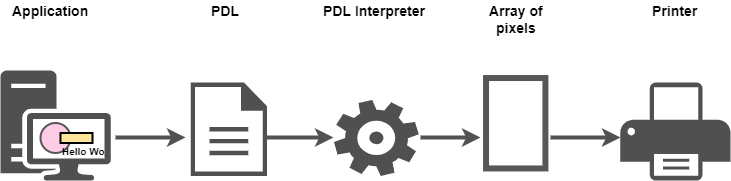

The diagram above was exported from draw.io. Its source (the exported page's mxGraphModel, read from the mxfile embedded in the PNG):
<mxGraphModel dx="1408" dy="544" grid="1" gridSize="10" guides="1" tooltips="1" connect="1" arrows="1" fold="1" page="1" pageScale="1" pageWidth="827" pageHeight="1169" math="0" shadow="0">
  <root>
    <mxCell id="0" />
    <mxCell id="1" parent="0" />
    <mxCell id="2" value="" style="group" vertex="1" connectable="0" parent="1">
      <mxGeometry x="50" y="160" width="730" height="180" as="geometry" />
    </mxCell>
    <mxCell id="3" value="" style="pointerEvents=1;shadow=0;dashed=0;html=1;strokeColor=none;fillColor=#505050;labelPosition=center;verticalLabelPosition=bottom;verticalAlign=top;outlineConnect=0;align=center;shape=mxgraph.office.devices.printer;" vertex="1" parent="2">
      <mxGeometry x="619.7513812154696" y="82.05479452054794" width="110.24861878453038" height="97.94520547945207" as="geometry" />
    </mxCell>
    <mxCell id="4" value="" style="pointerEvents=1;shadow=0;dashed=0;html=1;strokeColor=none;fillColor=#505050;labelPosition=center;verticalLabelPosition=bottom;verticalAlign=top;outlineConnect=0;align=center;shape=mxgraph.office.concepts.document;" vertex="1" parent="2">
      <mxGeometry x="190.17127071823205" y="82.05479452054794" width="76.32596685082873" height="93.42465753424658" as="geometry" />
    </mxCell>
    <mxCell id="5" value="" style="pointerEvents=1;shadow=0;dashed=0;html=1;strokeColor=none;fillColor=#505050;labelPosition=center;verticalLabelPosition=bottom;verticalAlign=top;outlineConnect=0;align=center;shape=mxgraph.office.concepts.settings_office_365;" vertex="1" parent="2">
      <mxGeometry x="333.38121546961327" y="99.3835616438356" width="84.80662983425414" height="76.0958904109589" as="geometry" />
    </mxCell>
    <mxCell id="6" value="" style="rounded=0;whiteSpace=wrap;html=1;strokeWidth=6;strokeColor=#575757;" vertex="1" parent="2">
      <mxGeometry x="485.55248618784526" y="77.53424657534248" width="59.3646408839779" height="90.41095890410959" as="geometry" />
    </mxCell>
    <mxCell id="7" value="" style="endArrow=classic;html=1;strokeWidth=4;strokeColor=#525252;" edge="1" parent="2">
      <mxGeometry width="50" height="50" relative="1" as="geometry">
        <mxPoint x="115" y="137" as="sourcePoint" />
        <mxPoint x="185" y="137" as="targetPoint" />
      </mxGeometry>
    </mxCell>
    <mxCell id="8" value="" style="endArrow=classic;html=1;strokeWidth=4;strokeColor=#525252;" edge="1" parent="2">
      <mxGeometry width="50" height="50" relative="1" as="geometry">
        <mxPoint x="263" y="137" as="sourcePoint" />
        <mxPoint x="333" y="137" as="targetPoint" />
      </mxGeometry>
    </mxCell>
    <mxCell id="9" value="" style="endArrow=classic;html=1;strokeWidth=4;strokeColor=#525252;" edge="1" parent="2">
      <mxGeometry width="50" height="50" relative="1" as="geometry">
        <mxPoint x="420" y="137" as="sourcePoint" />
        <mxPoint x="480" y="137" as="targetPoint" />
      </mxGeometry>
    </mxCell>
    <mxCell id="10" value="" style="endArrow=classic;html=1;strokeWidth=4;strokeColor=#525252;" edge="1" parent="2">
      <mxGeometry width="50" height="50" relative="1" as="geometry">
        <mxPoint x="550" y="137" as="sourcePoint" />
        <mxPoint x="620" y="137" as="targetPoint" />
      </mxGeometry>
    </mxCell>
    <mxCell id="11" value="Application" style="text;html=1;resizable=0;points=[];autosize=1;align=left;verticalAlign=top;spacingTop=-4;fontStyle=1;fontSize=14;" vertex="1" parent="2">
      <mxGeometry x="10" width="70" height="20" as="geometry" />
    </mxCell>
    <mxCell id="12" value="PDL" style="text;html=1;resizable=0;points=[];autosize=1;align=left;verticalAlign=top;spacingTop=-4;fontStyle=1;fontSize=14;" vertex="1" parent="2">
      <mxGeometry x="208.5" width="40" height="20" as="geometry" />
    </mxCell>
    <mxCell id="13" value="PDL Interpreter" style="text;html=1;resizable=0;points=[];autosize=1;align=left;verticalAlign=top;spacingTop=-4;fontStyle=1;fontSize=14;" vertex="1" parent="2">
      <mxGeometry x="321" width="110" height="20" as="geometry" />
    </mxCell>
    <mxCell id="14" value="Array of&lt;br&gt;pixels" style="text;html=1;resizable=0;points=[];autosize=1;align=center;verticalAlign=top;spacingTop=-4;fontStyle=1;fontSize=14;" vertex="1" parent="2">
      <mxGeometry x="485.5" width="60" height="40" as="geometry" />
    </mxCell>
    <mxCell id="15" value="Printer" style="text;html=1;resizable=0;points=[];autosize=1;align=left;verticalAlign=top;spacingTop=-4;fontStyle=1;fontSize=14;" vertex="1" parent="2">
      <mxGeometry x="650" width="60" height="20" as="geometry" />
    </mxCell>
    <mxCell id="16" value="" style="group" vertex="1" connectable="0" parent="2">
      <mxGeometry y="70" width="120" height="110" as="geometry" />
    </mxCell>
    <mxCell id="17" value="" style="pointerEvents=1;shadow=0;dashed=0;html=1;strokeColor=none;fillColor=#505050;labelPosition=center;verticalLabelPosition=bottom;verticalAlign=top;outlineConnect=0;align=center;shape=mxgraph.office.devices.workstation;" vertex="1" parent="16">
      <mxGeometry width="110.24861878453038" height="110" as="geometry" />
    </mxCell>
    <mxCell id="18" value="" style="ellipse;whiteSpace=wrap;html=1;strokeColor=#575757;strokeWidth=2;fillColor=#FFCCE6;" vertex="1" parent="16">
      <mxGeometry x="40" y="52.5" width="30" height="30" as="geometry" />
    </mxCell>
    <mxCell id="19" value="" style="rounded=0;whiteSpace=wrap;html=1;strokeColor=#000000;strokeWidth=2;fillColor=#FFE599;" vertex="1" parent="16">
      <mxGeometry x="60" y="62.5" width="32" height="10" as="geometry" />
    </mxCell>
    <mxCell id="20" value="Hello Wo" style="text;html=1;resizable=0;points=[];autosize=1;align=left;verticalAlign=top;spacingTop=-4;fontStyle=1;fontSize=10;" vertex="1" parent="16">
      <mxGeometry x="60" y="72.5" width="60" height="10" as="geometry" />
    </mxCell>
  </root>
</mxGraphModel>